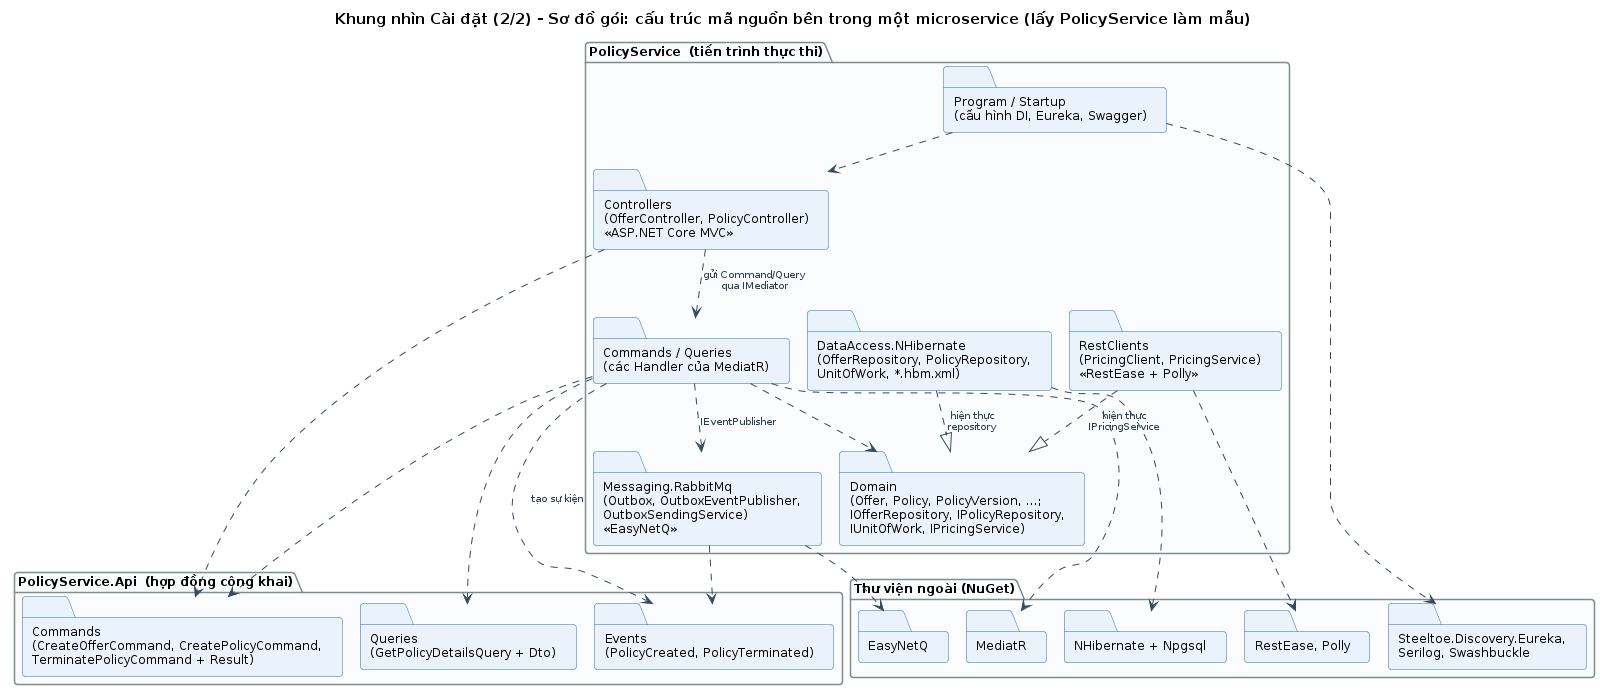

The diagram above was rendered by PlantUML. Its source (embedded in the PNG):
@startuml
!include _style.iuml
title Khung nhìn Cài đặt (2/2) - Sơ đồ gói: cấu trúc mã nguồn bên trong một microservice (lấy PolicyService làm mẫu)

package "PolicyService.Api  (hợp đồng công khai)" as api {
  folder "Commands\n(CreateOfferCommand, CreatePolicyCommand,\nTerminatePolicyCommand + Result)" as apiCmd
  folder "Queries\n(GetPolicyDetailsQuery + Dto)" as apiQry
  folder "Events\n(PolicyCreated, PolicyTerminated)" as apiEvt
}

package "PolicyService  (tiến trình thực thi)" as svc {
  folder "Program / Startup\n(cấu hình DI, Eureka, Swagger)" as boot
  folder "Controllers\n(OfferController, PolicyController)\n<<ASP.NET Core MVC>>" as ctl
  folder "Commands / Queries\n(các Handler của MediatR)" as handlers
  folder "Domain\n(Offer, Policy, PolicyVersion, ...;\nIOfferRepository, IPolicyRepository,\nIUnitOfWork, IPricingService)" as domain
  folder "DataAccess.NHibernate\n(OfferRepository, PolicyRepository,\nUnitOfWork, *.hbm.xml)" as data
  folder "RestClients\n(PricingClient, PricingService)\n<<RestEase + Polly>>" as rest
  folder "Messaging.RabbitMq\n(Outbox, OutboxEventPublisher,\nOutboxSendingService)\n<<EasyNetQ>>" as msg
}

package "Thư viện ngoài (NuGet)" as nuget {
  folder "MediatR" as mediatr
  folder "NHibernate + Npgsql" as nh
  folder "EasyNetQ" as easynetq
  folder "RestEase, Polly" as resil
  folder "Steeltoe.Discovery.Eureka,\nSerilog, Swashbuckle" as misc
}

boot ..> ctl
ctl ..> handlers : gửi Command/Query\nqua IMediator
ctl ..> apiCmd
handlers ..> apiCmd
handlers ..> apiQry
handlers ..> apiEvt : tạo sự kiện
handlers ..> domain
handlers ..> msg : IEventPublisher
data ..|> domain : hiện thực\nrepository
rest ..|> domain : hiện thực\nIPricingService
msg ..> apiEvt
handlers ..> mediatr
data ..> nh
msg ..> easynetq
rest ..> resil
boot ..> misc

@enduml